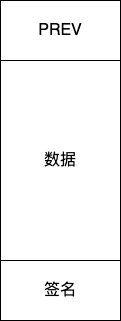

The diagram above was exported from draw.io. Its source (the exported page's mxGraphModel, read from the mxfile embedded in the PNG):
<mxGraphModel dx="954" dy="589" grid="1" gridSize="10" guides="1" tooltips="1" connect="1" arrows="1" fold="1" page="1" pageScale="1" pageWidth="827" pageHeight="1169" math="0" shadow="0">
  <root>
    <mxCell id="0" />
    <mxCell id="1" parent="0" />
    <mxCell id="YEZ541VHSv8AOE0eXpYI-1" value="&lt;font style=&quot;font-size: 16px;&quot;&gt;PREV&lt;/font&gt;" style="rounded=0;whiteSpace=wrap;html=1;" vertex="1" parent="1">
      <mxGeometry x="280" y="80" width="120" height="60" as="geometry" />
    </mxCell>
    <mxCell id="YEZ541VHSv8AOE0eXpYI-2" value="&lt;font style=&quot;font-size: 16px;&quot;&gt;数据&lt;/font&gt;" style="rounded=0;whiteSpace=wrap;html=1;" vertex="1" parent="1">
      <mxGeometry x="280" y="140" width="120" height="200" as="geometry" />
    </mxCell>
    <mxCell id="YEZ541VHSv8AOE0eXpYI-3" value="&lt;font style=&quot;font-size: 16px;&quot;&gt;签名&lt;/font&gt;" style="rounded=0;whiteSpace=wrap;html=1;" vertex="1" parent="1">
      <mxGeometry x="280" y="340" width="120" height="60" as="geometry" />
    </mxCell>
  </root>
</mxGraphModel>